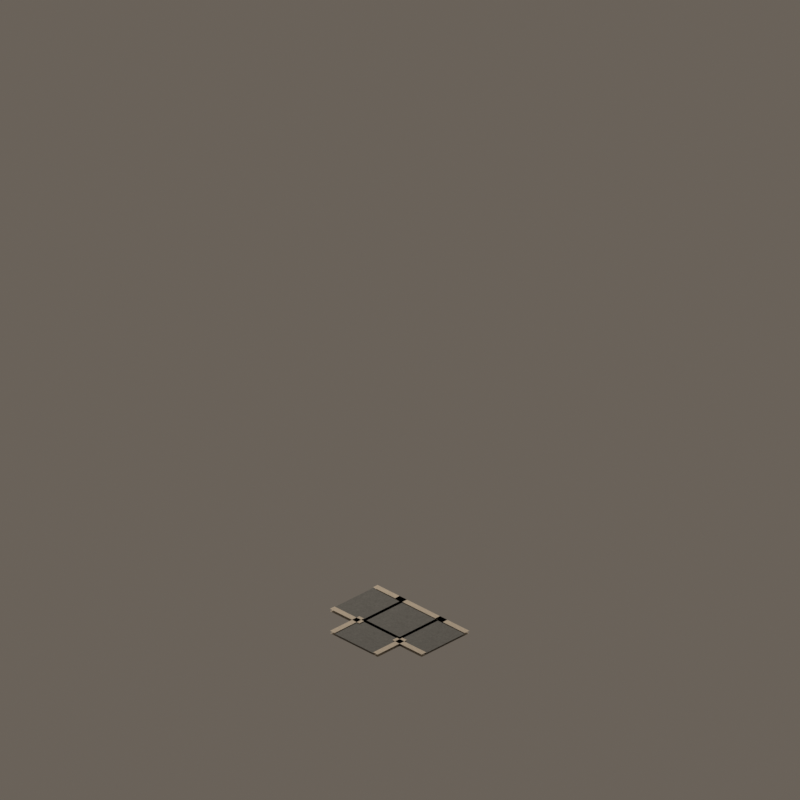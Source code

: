 # Source: road_mask_07.blend  (saved by Blender 4.5.92; exported with 4.5.12 LTS)
import bpy
from mathutils import Matrix  # noqa: F401  (used for matrix-valued properties, if any)

bpy.ops.wm.read_factory_settings(use_empty=True)
scene = bpy.context.scene
scene.name = 'CitySimStreet_road_mask_07'

# ---- materials (node trees are filled in below, after node groups)
mat_warmaggregatesidewalk = bpy.data.materials.new('WarmAggregateSidewalk')
mat_warmaggregatesidewalk.diffuse_color = (0.57, 0.52, 0.44, 1.0)
mat_civicasphalt = bpy.data.materials.new('CivicAsphalt')
mat_civicasphalt.diffuse_color = (0.135, 0.145, 0.145, 1.0)
mat_granitecurb = bpy.data.materials.new('GraniteCurb')
mat_granitecurb.diffuse_color = (0.68, 0.62, 0.52, 1.0)

# ---- material node trees
mat_warmaggregatesidewalk.use_nodes = True; mat_warmaggregatesidewalk.node_tree.nodes.clear()
_N = mat_warmaggregatesidewalk.node_tree.nodes; _L = mat_warmaggregatesidewalk.node_tree.links
n0 = _N.new('ShaderNodeBsdfPrincipled'); n0.name = 'Principled BSDF'; n0.location = (-200, 100)
n0.inputs[2].default_value = 0.72
n1 = _N.new('ShaderNodeOutputMaterial'); n1.name = 'Material Output'; n1.location = (200, 100)
n2 = _N.new('ShaderNodeTexCoord'); n2.name = 'Texture Coordinate'; n2.location = (0, 0)
n3 = _N.new('ShaderNodeTexNoise'); n3.name = 'Noise Texture'; n3.location = (0, 0)
n3.inputs[2].default_value = 18.0
n3.inputs[3].default_value = 3.0
n3.inputs[4].default_value = 0.66
n4 = _N.new('ShaderNodeValToRGB'); n4.name = 'Color Ramp'; n4.location = (0, 0)
while len(n4.color_ramp.elements) > 1: n4.color_ramp.elements.remove(n4.color_ramp.elements[-1])
n4.color_ramp.elements[0].position = 0.24; n4.color_ramp.elements[0].color = (0.4104, 0.3744, 0.3168, 1.0)
_e = n4.color_ramp.elements.new(0.78); _e.color = (0.6732, 0.6152, 0.5224, 1.0)
n5 = _N.new('ShaderNodeBump'); n5.name = 'Bump'; n5.location = (0, 0)
n5.inputs[0].default_value = 0.13
n5.inputs[1].default_value = 0.025
_L.new(n0.outputs[0], n1.inputs[0])
_L.new(n2.outputs[0], n3.inputs[0])
_L.new(n3.outputs[0], n4.inputs[0])
_L.new(n4.outputs[0], n0.inputs[0])
_L.new(n3.outputs[0], n5.inputs[3])
_L.new(n5.outputs[0], n0.inputs[5])
n1.is_active_output = True
mat_civicasphalt.use_nodes = True; mat_civicasphalt.node_tree.nodes.clear()
_N = mat_civicasphalt.node_tree.nodes; _L = mat_civicasphalt.node_tree.links
n0 = _N.new('ShaderNodeBsdfPrincipled'); n0.name = 'Principled BSDF'; n0.location = (-200, 100)
n0.inputs[2].default_value = 0.72
n1 = _N.new('ShaderNodeOutputMaterial'); n1.name = 'Material Output'; n1.location = (200, 100)
n2 = _N.new('ShaderNodeTexCoord'); n2.name = 'Texture Coordinate'; n2.location = (0, 0)
n3 = _N.new('ShaderNodeTexNoise'); n3.name = 'Noise Texture'; n3.location = (0, 0)
n3.inputs[2].default_value = 23.0
n3.inputs[3].default_value = 3.0
n3.inputs[4].default_value = 0.66
n4 = _N.new('ShaderNodeValToRGB'); n4.name = 'Color Ramp'; n4.location = (0, 0)
while len(n4.color_ramp.elements) > 1: n4.color_ramp.elements.remove(n4.color_ramp.elements[-1])
n4.color_ramp.elements[0].position = 0.24; n4.color_ramp.elements[0].color = (0.0972, 0.1044, 0.1044, 1.0)
_e = n4.color_ramp.elements.new(0.78); _e.color = (0.1686, 0.1802, 0.1802, 1.0)
n5 = _N.new('ShaderNodeBump'); n5.name = 'Bump'; n5.location = (0, 0)
n5.inputs[0].default_value = 0.18
n5.inputs[1].default_value = 0.025
_L.new(n0.outputs[0], n1.inputs[0])
_L.new(n2.outputs[0], n3.inputs[0])
_L.new(n3.outputs[0], n4.inputs[0])
_L.new(n4.outputs[0], n0.inputs[0])
_L.new(n3.outputs[0], n5.inputs[3])
_L.new(n5.outputs[0], n0.inputs[5])
n1.is_active_output = True
mat_granitecurb.use_nodes = True; mat_granitecurb.node_tree.nodes.clear()
_N = mat_granitecurb.node_tree.nodes; _L = mat_granitecurb.node_tree.links
n0 = _N.new('ShaderNodeBsdfPrincipled'); n0.name = 'Principled BSDF'; n0.location = (-200, 100)
n0.inputs[2].default_value = 0.72
n1 = _N.new('ShaderNodeOutputMaterial'); n1.name = 'Material Output'; n1.location = (200, 100)
n2 = _N.new('ShaderNodeTexCoord'); n2.name = 'Texture Coordinate'; n2.location = (0, 0)
n3 = _N.new('ShaderNodeTexNoise'); n3.name = 'Noise Texture'; n3.location = (0, 0)
n3.inputs[2].default_value = 11.0
n3.inputs[3].default_value = 3.0
n3.inputs[4].default_value = 0.66
n4 = _N.new('ShaderNodeValToRGB'); n4.name = 'Color Ramp'; n4.location = (0, 0)
while len(n4.color_ramp.elements) > 1: n4.color_ramp.elements.remove(n4.color_ramp.elements[-1])
n4.color_ramp.elements[0].position = 0.24; n4.color_ramp.elements[0].color = (0.4896, 0.4464, 0.3744, 1.0)
_e = n4.color_ramp.elements.new(0.78); _e.color = (0.8008, 0.7312, 0.6152, 1.0)
n5 = _N.new('ShaderNodeBump'); n5.name = 'Bump'; n5.location = (0, 0)
n5.inputs[0].default_value = 0.1
n5.inputs[1].default_value = 0.025
_L.new(n0.outputs[0], n1.inputs[0])
_L.new(n2.outputs[0], n3.inputs[0])
_L.new(n3.outputs[0], n4.inputs[0])
_L.new(n4.outputs[0], n0.inputs[0])
_L.new(n3.outputs[0], n5.inputs[3])
_L.new(n5.outputs[0], n0.inputs[5])
n1.is_active_output = True

# ---- world
world_citysimworld = bpy.data.worlds.new('CitySimWorld'); scene.world = world_citysimworld
world_citysimworld.use_nodes = True; world_citysimworld.node_tree.nodes.clear()
_N = world_citysimworld.node_tree.nodes; _L = world_citysimworld.node_tree.links
n0 = _N.new('ShaderNodeBackground'); n0.name = 'Background'; n0.location = (-200, 100)
n0.inputs[0].default_value = (0.2, 0.17, 0.14, 1.0)
n0.inputs[1].default_value = 0.72
n1 = _N.new('ShaderNodeOutputWorld'); n1.name = 'World Output'; n1.location = (200, 100)
_L.new(n0.outputs[0], n1.inputs[0])
n1.is_active_output = True

# ---- cameras
cam_camne = bpy.data.cameras.new('camNE')
cam_camne.type = 'ORTHO'
cam_camne.ortho_scale = 12.34
cam_camne.shift_y = 0.2812
cam_camse = bpy.data.cameras.new('camSE')
cam_camse.type = 'ORTHO'
cam_camse.ortho_scale = 12.34
cam_camse.shift_y = 0.2812
cam_camsw = bpy.data.cameras.new('camSW')
cam_camsw.type = 'ORTHO'
cam_camsw.ortho_scale = 12.34
cam_camsw.shift_y = 0.2812
cam_camnw = bpy.data.cameras.new('camNW')
cam_camnw.type = 'ORTHO'
cam_camnw.ortho_scale = 12.34
cam_camnw.shift_y = 0.2812

# ---- lights
light_citysimkey = bpy.data.lights.new('CitySimKey', 'AREA')
light_citysimkey.color = (1.0, 0.86, 0.72)
light_citysimkey.energy = 1100.0
light_citysimkey.shape = 'DISK'
light_citysimkey.size = 5.0

# ---- meshes
me_roadshouldercoremesh = bpy.data.meshes.new('RoadShoulderCoreMesh')
me_roadshouldercoremesh.from_pydata([(-0.52, -0.52, 0.039), (0.52, -0.52, 0.039), (0.52, 0.52, 0.039), (-0.52, 0.52, 0.039)], [], [(0, 1, 2, 3)])
me_roadshouldercoremesh.materials.append(mat_warmaggregatesidewalk)
me_roadshouldercoremesh.update()
me_asphaltcoremesh = bpy.data.meshes.new('AsphaltCoreMesh')
me_asphaltcoremesh.from_pydata([(-0.42, -0.42, 0.07), (0.42, -0.42, 0.07), (0.42, 0.42, 0.07), (-0.42, 0.42, 0.07)], [], [(0, 1, 2, 3)])
me_asphaltcoremesh.materials.append(mat_civicasphalt)
me_asphaltcoremesh.update()
me_roadshouldernorthmesh = bpy.data.meshes.new('RoadShoulderNorthMesh')
me_roadshouldernorthmesh.from_pydata([(-0.52, 0.36, 0.039), (0.52, 0.36, 0.039), (0.52, 1.0, 0.039), (-0.52, 1.0, 0.039)], [], [(0, 1, 2, 3)])
me_roadshouldernorthmesh.materials.append(mat_warmaggregatesidewalk)
me_roadshouldernorthmesh.update()
me_roadarmnorthmesh = bpy.data.meshes.new('RoadArmNorthMesh')
me_roadarmnorthmesh.from_pydata([(-0.42, 0.36, 0.07), (0.42, 0.36, 0.07), (0.42, 1.0, 0.07), (-0.42, 1.0, 0.07)], [], [(0, 1, 2, 3)])
me_roadarmnorthmesh.materials.append(mat_civicasphalt)
me_roadarmnorthmesh.update()
me_curbnorth0mesh = bpy.data.meshes.new('CurbNorth0Mesh')
me_curbnorth0mesh.from_pydata([(-0.52, 0.36, 0.082), (-0.42, 0.36, 0.082), (-0.42, 1.0, 0.082), (-0.52, 1.0, 0.082)], [], [(0, 1, 2, 3)])
me_curbnorth0mesh.materials.append(mat_granitecurb)
me_curbnorth0mesh.update()
me_curbnorth1mesh = bpy.data.meshes.new('CurbNorth1Mesh')
me_curbnorth1mesh.from_pydata([(0.42, 0.36, 0.082), (0.52, 0.36, 0.082), (0.52, 1.0, 0.082), (0.42, 1.0, 0.082)], [], [(0, 1, 2, 3)])
me_curbnorth1mesh.materials.append(mat_granitecurb)
me_curbnorth1mesh.update()
me_roadshouldereastmesh = bpy.data.meshes.new('RoadShoulderEastMesh')
me_roadshouldereastmesh.from_pydata([(0.36, -0.52, 0.039), (1.0, -0.52, 0.039), (1.0, 0.52, 0.039), (0.36, 0.52, 0.039)], [], [(0, 1, 2, 3)])
me_roadshouldereastmesh.materials.append(mat_warmaggregatesidewalk)
me_roadshouldereastmesh.update()
me_roadarmeastmesh = bpy.data.meshes.new('RoadArmEastMesh')
me_roadarmeastmesh.from_pydata([(0.36, -0.42, 0.07), (1.0, -0.42, 0.07), (1.0, 0.42, 0.07), (0.36, 0.42, 0.07)], [], [(0, 1, 2, 3)])
me_roadarmeastmesh.materials.append(mat_civicasphalt)
me_roadarmeastmesh.update()
me_curbeast0mesh = bpy.data.meshes.new('CurbEast0Mesh')
me_curbeast0mesh.from_pydata([(0.36, -0.52, 0.082), (1.0, -0.52, 0.082), (1.0, -0.42, 0.082), (0.36, -0.42, 0.082)], [], [(0, 1, 2, 3)])
me_curbeast0mesh.materials.append(mat_granitecurb)
me_curbeast0mesh.update()
me_curbeast1mesh = bpy.data.meshes.new('CurbEast1Mesh')
me_curbeast1mesh.from_pydata([(0.36, 0.42, 0.082), (1.0, 0.42, 0.082), (1.0, 0.52, 0.082), (0.36, 0.52, 0.082)], [], [(0, 1, 2, 3)])
me_curbeast1mesh.materials.append(mat_granitecurb)
me_curbeast1mesh.update()
me_roadshouldersouthmesh = bpy.data.meshes.new('RoadShoulderSouthMesh')
me_roadshouldersouthmesh.from_pydata([(-0.52, -1.0, 0.039), (0.52, -1.0, 0.039), (0.52, -0.36, 0.039), (-0.52, -0.36, 0.039)], [], [(0, 1, 2, 3)])
me_roadshouldersouthmesh.materials.append(mat_warmaggregatesidewalk)
me_roadshouldersouthmesh.update()
me_roadarmsouthmesh = bpy.data.meshes.new('RoadArmSouthMesh')
me_roadarmsouthmesh.from_pydata([(-0.42, -1.0, 0.07), (0.42, -1.0, 0.07), (0.42, -0.36, 0.07), (-0.42, -0.36, 0.07)], [], [(0, 1, 2, 3)])
me_roadarmsouthmesh.materials.append(mat_civicasphalt)
me_roadarmsouthmesh.update()
me_curbsouth0mesh = bpy.data.meshes.new('CurbSouth0Mesh')
me_curbsouth0mesh.from_pydata([(-0.52, -1.0, 0.082), (-0.42, -1.0, 0.082), (-0.42, -0.36, 0.082), (-0.52, -0.36, 0.082)], [], [(0, 1, 2, 3)])
me_curbsouth0mesh.materials.append(mat_granitecurb)
me_curbsouth0mesh.update()
me_curbsouth1mesh = bpy.data.meshes.new('CurbSouth1Mesh')
me_curbsouth1mesh.from_pydata([(0.42, -1.0, 0.082), (0.52, -1.0, 0.082), (0.52, -0.36, 0.082), (0.42, -0.36, 0.082)], [], [(0, 1, 2, 3)])
me_curbsouth1mesh.materials.append(mat_granitecurb)
me_curbsouth1mesh.update()
me_closededgewestmesh = bpy.data.meshes.new('ClosedEdgeWestMesh')
me_closededgewestmesh.from_pydata([(-0.52, -0.52, 0.082), (-0.42, -0.52, 0.082), (-0.42, 0.52, 0.082), (-0.52, 0.52, 0.082)], [], [(0, 1, 2, 3)])
me_closededgewestmesh.materials.append(mat_granitecurb)
me_closededgewestmesh.update()

# ---- objects
ob_assetroot = bpy.data.objects.new('AssetRoot', None)
ob_footprintpivot = bpy.data.objects.new('FootprintPivot', None)
ob_roadshouldercore = bpy.data.objects.new('RoadShoulderCore', me_roadshouldercoremesh)
ob_asphaltcore = bpy.data.objects.new('AsphaltCore', me_asphaltcoremesh)
ob_roadshouldernorth = bpy.data.objects.new('RoadShoulderNorth', me_roadshouldernorthmesh)
ob_roadarmnorth = bpy.data.objects.new('RoadArmNorth', me_roadarmnorthmesh)
ob_curbnorth0 = bpy.data.objects.new('CurbNorth0', me_curbnorth0mesh)
ob_curbnorth1 = bpy.data.objects.new('CurbNorth1', me_curbnorth1mesh)
ob_socket_north = bpy.data.objects.new('Socket_North', None)
ob_roadshouldereast = bpy.data.objects.new('RoadShoulderEast', me_roadshouldereastmesh)
ob_roadarmeast = bpy.data.objects.new('RoadArmEast', me_roadarmeastmesh)
ob_curbeast0 = bpy.data.objects.new('CurbEast0', me_curbeast0mesh)
ob_curbeast1 = bpy.data.objects.new('CurbEast1', me_curbeast1mesh)
ob_socket_east = bpy.data.objects.new('Socket_East', None)
ob_roadshouldersouth = bpy.data.objects.new('RoadShoulderSouth', me_roadshouldersouthmesh)
ob_roadarmsouth = bpy.data.objects.new('RoadArmSouth', me_roadarmsouthmesh)
ob_curbsouth0 = bpy.data.objects.new('CurbSouth0', me_curbsouth0mesh)
ob_curbsouth1 = bpy.data.objects.new('CurbSouth1', me_curbsouth1mesh)
ob_socket_south = bpy.data.objects.new('Socket_South', None)
ob_closededgewest = bpy.data.objects.new('ClosedEdgeWest', me_closededgewestmesh)
ob_camne = bpy.data.objects.new('camNE', cam_camne)
ob_camse = bpy.data.objects.new('camSE', cam_camse)
ob_camsw = bpy.data.objects.new('camSW', cam_camsw)
ob_camnw = bpy.data.objects.new('camNW', cam_camnw)
ob_citysimkey = bpy.data.objects.new('CitySimKey', light_citysimkey)

# ---- transforms, parenting, visibility, modifiers, constraints
ob_assetroot.location = (0.0, 0.0, 0.0)
ob_footprintpivot.parent = ob_assetroot
ob_footprintpivot.location = (0.0, 0.0, 0.0)
ob_footprintpivot.empty_display_type = 'CIRCLE'
ob_footprintpivot.empty_display_size = 0.12
ob_roadshouldercore.parent = ob_assetroot
ob_roadshouldercore.location = (0.0, 0.0, 0.0)
ob_asphaltcore.parent = ob_assetroot
ob_asphaltcore.location = (0.0, 0.0, 0.0)
ob_roadshouldernorth.parent = ob_assetroot
ob_roadshouldernorth.location = (0.0, 0.0, 0.0)
ob_roadarmnorth.parent = ob_assetroot
ob_roadarmnorth.location = (0.0, 0.0, 0.0)
ob_curbnorth0.parent = ob_assetroot
ob_curbnorth0.location = (0.0, 0.0, 0.0)
ob_curbnorth1.parent = ob_assetroot
ob_curbnorth1.location = (0.0, 0.0, 0.0)
ob_socket_north.parent = ob_assetroot
ob_socket_north.location = (0.0, 1.0, 0.035)
ob_socket_north.empty_display_size = 0.1
ob_roadshouldereast.parent = ob_assetroot
ob_roadshouldereast.location = (0.0, 0.0, 0.0)
ob_roadarmeast.parent = ob_assetroot
ob_roadarmeast.location = (0.0, 0.0, 0.0)
ob_curbeast0.parent = ob_assetroot
ob_curbeast0.location = (0.0, 0.0, 0.0)
ob_curbeast1.parent = ob_assetroot
ob_curbeast1.location = (0.0, 0.0, 0.0)
ob_socket_east.parent = ob_assetroot
ob_socket_east.location = (1.0, 0.0, 0.035)
ob_socket_east.empty_display_size = 0.1
ob_roadshouldersouth.parent = ob_assetroot
ob_roadshouldersouth.location = (0.0, 0.0, 0.0)
ob_roadarmsouth.parent = ob_assetroot
ob_roadarmsouth.location = (0.0, 0.0, 0.0)
ob_curbsouth0.parent = ob_assetroot
ob_curbsouth0.location = (0.0, 0.0, 0.0)
ob_curbsouth1.parent = ob_assetroot
ob_curbsouth1.location = (0.0, 0.0, 0.0)
ob_socket_south.parent = ob_assetroot
ob_socket_south.location = (0.0, -1.0, 0.035)
ob_socket_south.empty_display_size = 0.1
ob_closededgewest.parent = ob_assetroot
ob_closededgewest.location = (0.0, 0.0, 0.0)
ob_camne.location = (19.6, 19.6, 16.0)
ob_camne.rotation_euler = (1.047, 1.96e-08, 2.356)
ob_camse.location = (19.6, -19.6, 16.0)
ob_camse.rotation_euler = (1.047, -9.073e-08, 0.7854)
ob_camsw.location = (-19.6, -19.6, 16.0)
ob_camsw.rotation_euler = (1.047, 9.073e-08, -0.7854)
ob_camnw.location = (-19.6, 19.6, 16.0)
ob_camnw.rotation_euler = (1.047, -1.96e-08, -2.356)
ob_citysimkey.location = (-6.0, -8.0, 12.0)
ob_citysimkey.rotation_euler = (0.6947, -4.874e-08, -0.6435)

# ---- collection membership
scene.collection.objects.link(ob_assetroot)
scene.collection.objects.link(ob_footprintpivot)
scene.collection.objects.link(ob_roadshouldercore)
scene.collection.objects.link(ob_asphaltcore)
scene.collection.objects.link(ob_roadshouldernorth)
scene.collection.objects.link(ob_roadarmnorth)
scene.collection.objects.link(ob_curbnorth0)
scene.collection.objects.link(ob_curbnorth1)
scene.collection.objects.link(ob_socket_north)
scene.collection.objects.link(ob_roadshouldereast)
scene.collection.objects.link(ob_roadarmeast)
scene.collection.objects.link(ob_curbeast0)
scene.collection.objects.link(ob_curbeast1)
scene.collection.objects.link(ob_socket_east)
scene.collection.objects.link(ob_roadshouldersouth)
scene.collection.objects.link(ob_roadarmsouth)
scene.collection.objects.link(ob_curbsouth0)
scene.collection.objects.link(ob_curbsouth1)
scene.collection.objects.link(ob_socket_south)
scene.collection.objects.link(ob_closededgewest)
scene.collection.objects.link(ob_camne)
scene.collection.objects.link(ob_camse)
scene.collection.objects.link(ob_camsw)
scene.collection.objects.link(ob_camnw)
scene.collection.objects.link(ob_citysimkey)

# ---- scene / render settings (as saved in the file)
scene.camera = ob_camne
scene.frame_start = 1; scene.frame_end = 250; scene.frame_set(1)
scene.render.engine = 'BLENDER_EEVEE_NEXT'
scene.render.resolution_x = 384
scene.render.resolution_y = 384
scene.render.film_transparent = True
scene.view_settings.look = 'Medium High Contrast'
scene.view_settings.view_transform = 'Standard'
bpy.context.view_layer.update()
